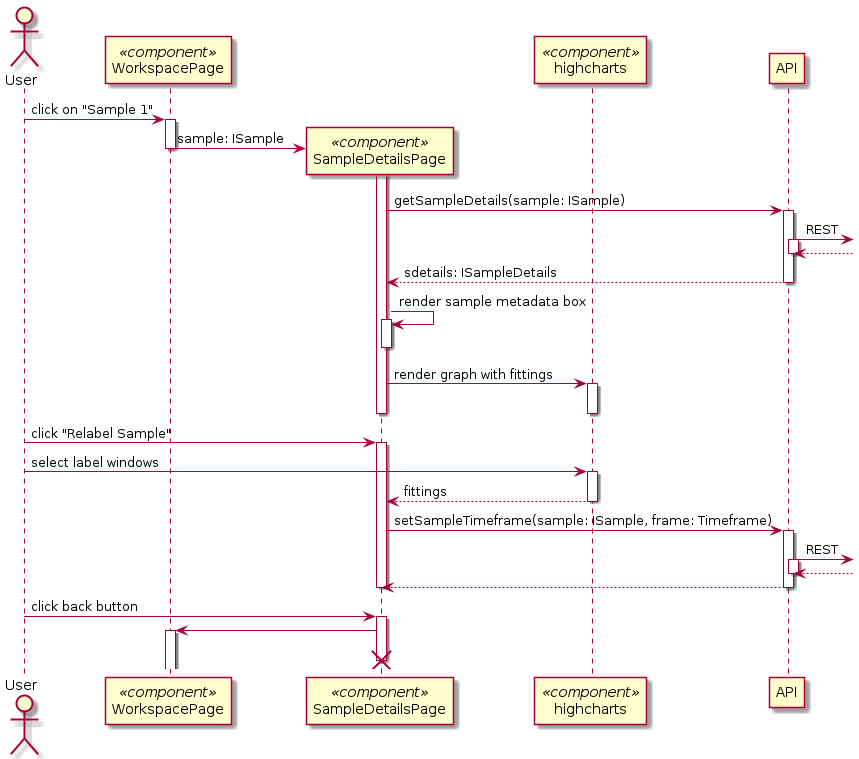

The diagram above was rendered by PlantUML. Its source (embedded in the PNG):
@startuml Desktop Client - Create Workspace
autoactivate on

actor User as u
participant WorkspacePage as wp << component >>
participant SampleDetailsPage as sd << component >>
participant highcharts as h << component >>
participant API as api

u -> wp: click on "Sample 1"
wp -> sd **: sample: ISample
deactivate wp
activate sd
sd -> api: getSampleDetails(sample: ISample)
api ->]: REST
return
return sdetails: ISampleDetails
sd -> sd: render sample metadata box
deactivate
sd -> h: render graph with fittings
deactivate
deactivate

u -> sd: click "Relabel Sample"
u -> h: select label windows
h --> sd: fittings
deactivate h
sd -> api: setSampleTimeframe(sample: ISample, frame: Timeframe)
api ->]: REST
return
return
deactivate sd

u -> sd: click back button
sd -> wp
destroy sd

@enduml